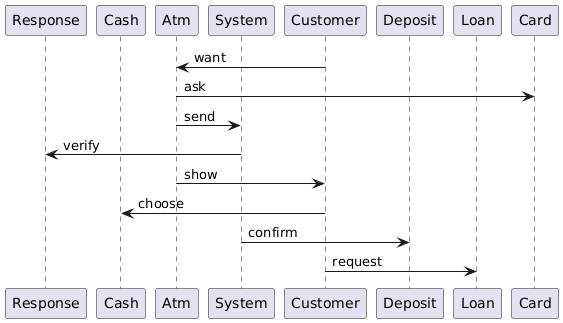

The diagram above was rendered by PlantUML. Its source (embedded in the PNG):
@startuml
participant Response
participant Cash
participant Atm
participant System
participant Customer
participant Deposit
participant Loan
participant Card
Customer -> Atm: want
Atm -> Card: ask
Atm -> System: send
System -> Response: verify
Atm -> Customer: show
Customer -> Cash: choose
System -> Deposit: confirm
Customer -> Loan: request
@enduml